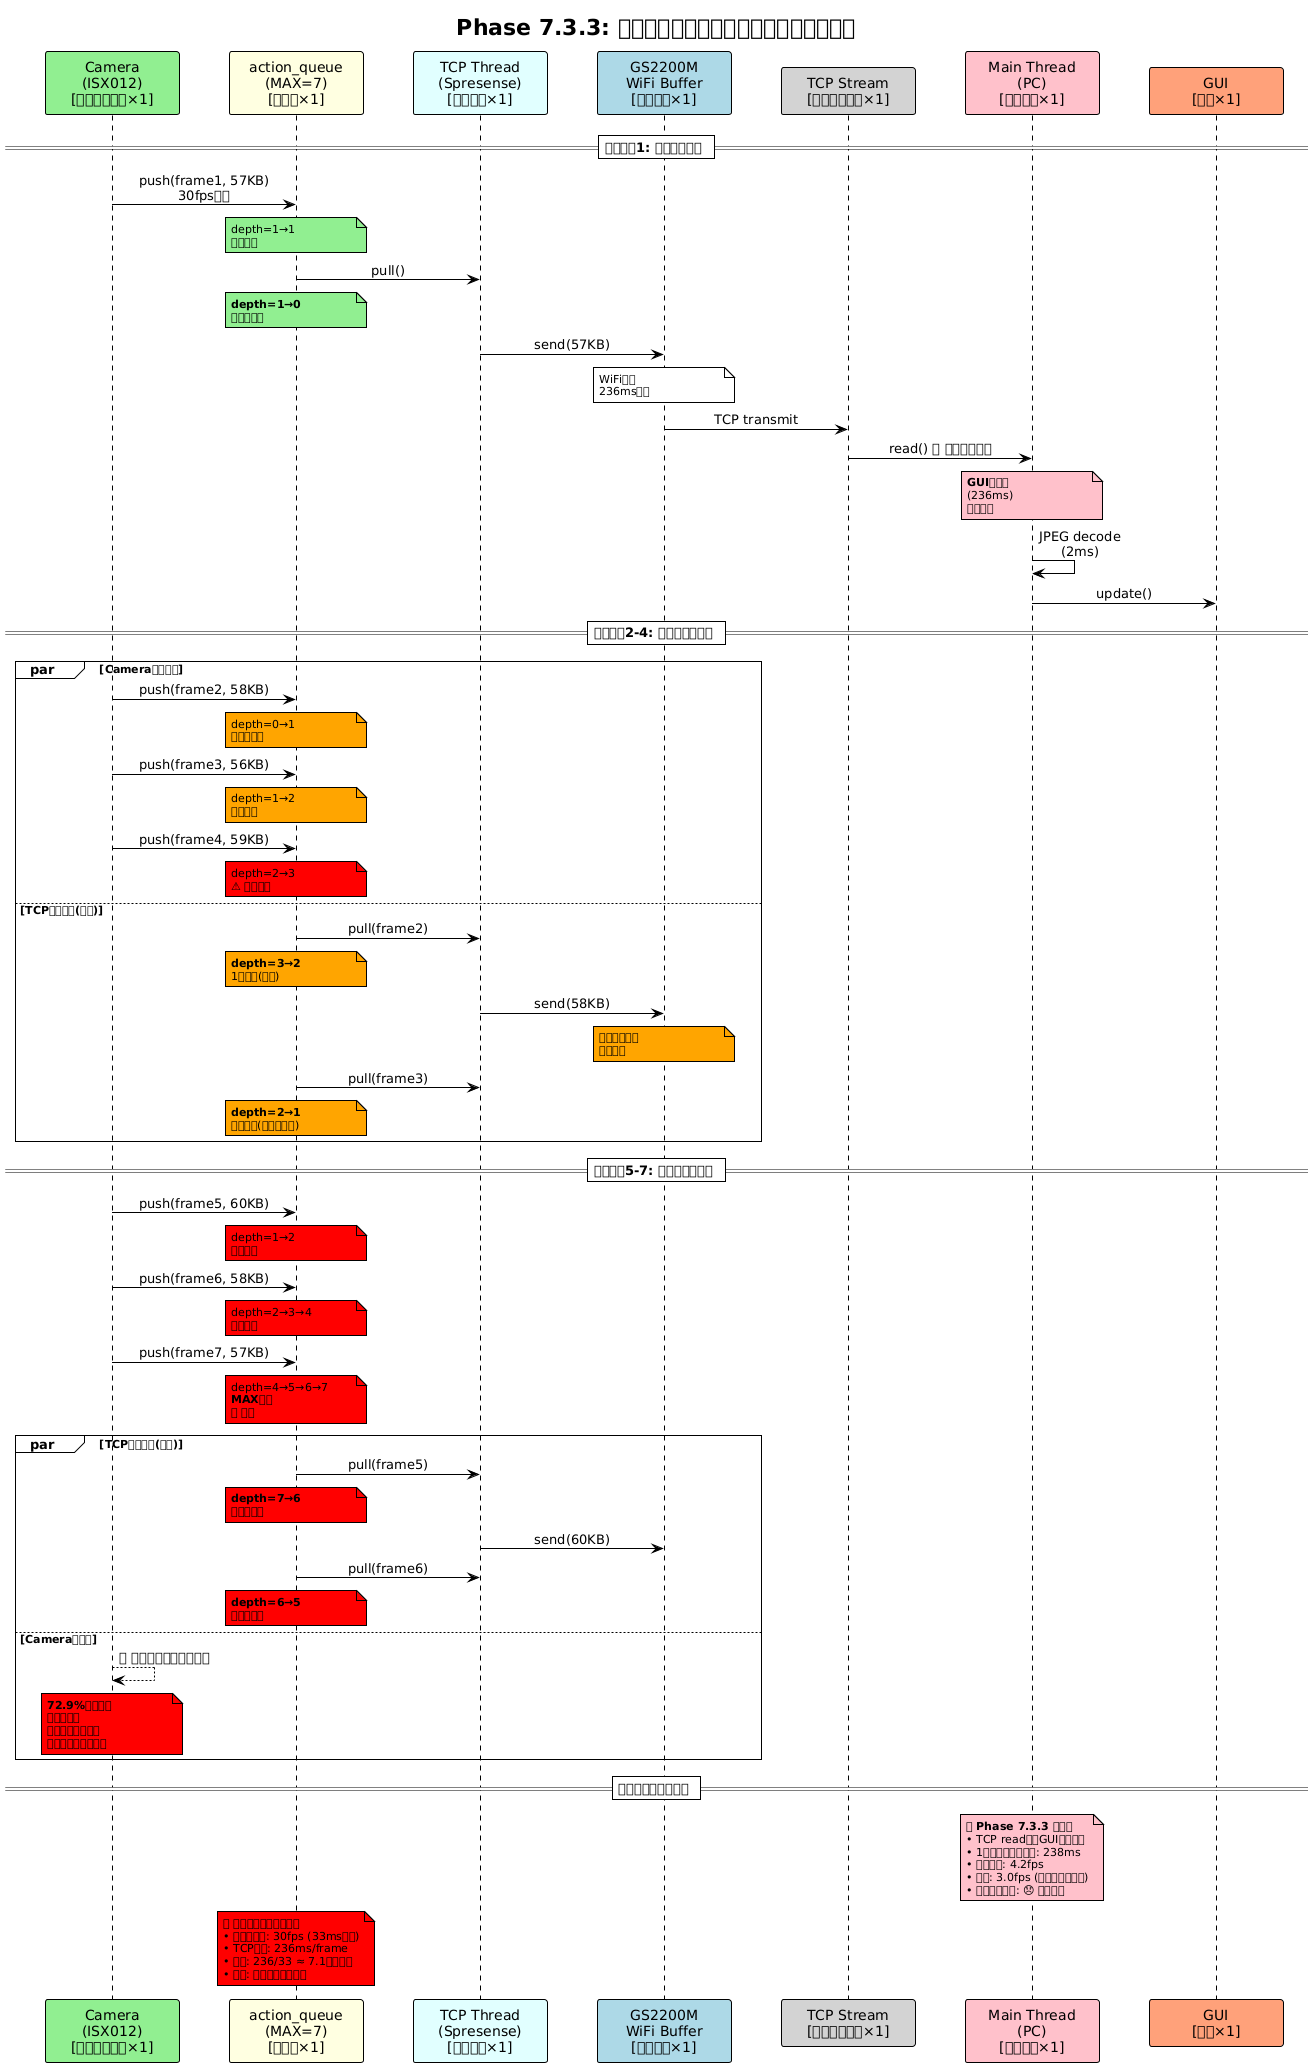

The diagram above was rendered by PlantUML. Its source (embedded in the PNG):
@startuml phase7_queue_starvation
!theme plain
skinparam backgroundColor #FEFEFE
skinparam sequenceMessageAlign center
skinparam participant {
    BackgroundColor #LightBlue
    Padding 20
}
skinparam lifeline {
    BackgroundColor #LightYellow
}
skinparam note {
    FontSize 11
    Padding 10
}
skinparam sequence {
    ParticipantPadding 40
    BoxPadding 15
    MessageAlignment center
}
skinparam minClassWidth 120
skinparam ParticipantPadding 20

title Phase 7.3.3: シングルスレッド方式のキュー滞留問題

participant "Camera\n(ISX012)\n[ライフライン×1]" as CAM #LightGreen
participant "action_queue\n(MAX=7)\n[キュー×1]" as AQ #LightYellow
participant "TCP Thread\n(Spresense)\n[スレッド×1]" as TCP_SP #LightCyan
participant "GS2200M\nWiFi Buffer\n[バッファ×1]" as WIFI #LightBlue
participant "TCP Stream\n[ネットワーク×1]" as NET #LightGray
participant "Main Thread\n(PC)\n[スレッド×1]" as PC #Pink
participant "GUI\n[表示×1]" as GUI #LightSalmon

== フレーム1: 正常処理開始 ==
CAM -> AQ: push(frame1, 57KB)\n30fps生成
note over AQ #LightGreen: depth=1→1\n正常範囲
AQ -> TCP_SP: pull()
note over AQ #LightGreen: **depth=1→0**\n即座に減少
TCP_SP -> WIFI: send(57KB)
note over WIFI: WiFi送信\n236ms平均
WIFI -> NET: TCP transmit
NET -> PC: read() **🚫 ブロッキング**
note over PC #Pink: **GUI停止中**\n(236ms)\n応答不可
PC -> PC: JPEG decode\n(2ms)
PC -> GUI: update()

== フレーム2-4: キュー蓄積開始 ==
par Camera継続生成
    CAM -> AQ: push(frame2, 58KB)
    note over AQ #Orange: depth=0→1\n注意レベル
    CAM -> AQ: push(frame3, 56KB)
    note over AQ #Orange: depth=1→2\n蓄積進行
    CAM -> AQ: push(frame4, 59KB)
    note over AQ #Red: depth=2→3\n⚠ 滞留発生
else TCP送信継続(遅延)
    AQ -> TCP_SP: pull(frame2)
    note over AQ #Orange: **depth=3→2**\n1つ減少(遅い)
    TCP_SP -> WIFI: send(58KB)
    note over WIFI #Orange: バッファ圧迫\n送信遅延

    AQ -> TCP_SP: pull(frame3)
    note over AQ #Orange: **depth=2→1**\n更に減少(追いつかず)
end

== フレーム5-7: キュー飽和状態 ==
CAM -> AQ: push(frame5, 60KB)
note over AQ #Red: depth=1→2\n蓄積再開
CAM -> AQ: push(frame6, 58KB)
note over AQ #Red: depth=2→3→4\n急速増加
CAM -> AQ: push(frame7, 57KB)
note over AQ #Red: depth=4→5→6→7\n**MAX到達**\n🚫 飽和

par TCP処理継続(限界)
    AQ -> TCP_SP: pull(frame5)
    note over AQ #Red: **depth=7→6**\n僅かに減少
    TCP_SP -> WIFI: send(60KB)

    AQ -> TCP_SP: pull(frame6)
    note over AQ #Red: **depth=6→5**\n追いつかず
else Camera側制限
    CAM --> CAM: **🚫 フレームドロップ開始**
    note over CAM #Red: **72.9%ドロップ**\n生産性低下\nキュー満杯により\n新フレーム受付不可
end

== 根本的ボトルネック ==
note over PC #Pink
**🚫 Phase 7.3.3 問題点**
• TCP read中はGUI完全停止
• 1フレーム処理時間: 238ms
• 理論限界: 4.2fps
• 実測: 3.0fps (オーバーヘッド)
• ユーザー体験: 😞 応答不良
end note

note over AQ #Red
**🚫 キュー滞留メカニズム**
• カメラ生成: 30fps (33ms間隔)
• TCP送信: 236ms/frame
• 比率: 236/33 ≈ 7.1倍の遅延
• 結果: 必然的キュー飽和
end note

@enduml